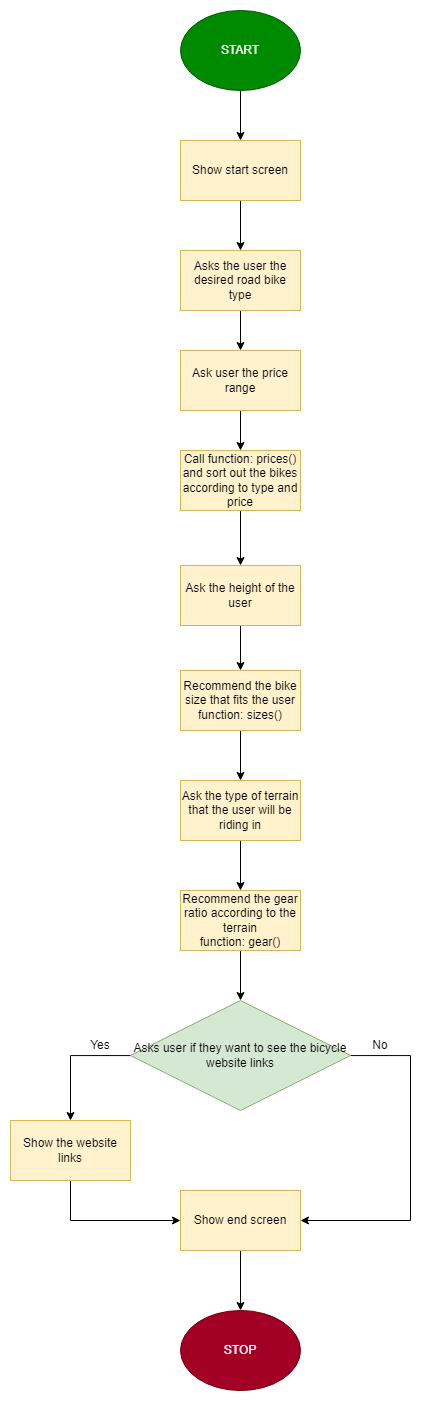

The diagram above was exported from draw.io. Its source (the exported page's mxGraphModel, read from the mxfile embedded in the PNG):
<mxGraphModel dx="1422" dy="1834" grid="1" gridSize="10" guides="1" tooltips="1" connect="1" arrows="1" fold="1" page="1" pageScale="1" pageWidth="827" pageHeight="1169" math="0" shadow="0">
  <root>
    <mxCell id="WIyWlLk6GJQsqaUBKTNV-0" />
    <mxCell id="WIyWlLk6GJQsqaUBKTNV-1" parent="WIyWlLk6GJQsqaUBKTNV-0" />
    <mxCell id="ofiF7C3JVDjbUlqeyhvE-13" style="edgeStyle=orthogonalEdgeStyle;rounded=0;orthogonalLoop=1;jettySize=auto;html=1;entryX=0.5;entryY=0;entryDx=0;entryDy=0;" edge="1" parent="WIyWlLk6GJQsqaUBKTNV-1" source="l9bDHNcMxdhzL1ffWXcU-0" target="ofiF7C3JVDjbUlqeyhvE-11">
      <mxGeometry relative="1" as="geometry" />
    </mxCell>
    <mxCell id="l9bDHNcMxdhzL1ffWXcU-0" value="START" style="ellipse;whiteSpace=wrap;html=1;fillColor=#008a00;fontColor=#ffffff;strokeColor=#005700;" parent="WIyWlLk6GJQsqaUBKTNV-1" vertex="1">
      <mxGeometry x="270" y="-30" width="120" height="80" as="geometry" />
    </mxCell>
    <mxCell id="l9bDHNcMxdhzL1ffWXcU-4" value="" style="edgeStyle=orthogonalEdgeStyle;rounded=0;orthogonalLoop=1;jettySize=auto;html=1;" parent="WIyWlLk6GJQsqaUBKTNV-1" source="l9bDHNcMxdhzL1ffWXcU-1" target="l9bDHNcMxdhzL1ffWXcU-2" edge="1">
      <mxGeometry relative="1" as="geometry" />
    </mxCell>
    <mxCell id="l9bDHNcMxdhzL1ffWXcU-1" value="Asks the user the desired road bike type" style="rounded=0;whiteSpace=wrap;html=1;fillColor=#fff2cc;strokeColor=#d6b656;" parent="WIyWlLk6GJQsqaUBKTNV-1" vertex="1">
      <mxGeometry x="270" y="210" width="120" height="60" as="geometry" />
    </mxCell>
    <mxCell id="l9bDHNcMxdhzL1ffWXcU-42" style="edgeStyle=orthogonalEdgeStyle;rounded=0;orthogonalLoop=1;jettySize=auto;html=1;entryX=0.5;entryY=0;entryDx=0;entryDy=0;entryPerimeter=0;" parent="WIyWlLk6GJQsqaUBKTNV-1" source="l9bDHNcMxdhzL1ffWXcU-2" edge="1">
      <mxGeometry relative="1" as="geometry">
        <mxPoint x="330" y="410" as="targetPoint" />
      </mxGeometry>
    </mxCell>
    <mxCell id="l9bDHNcMxdhzL1ffWXcU-2" value="Ask user the price range" style="rounded=0;whiteSpace=wrap;html=1;fillColor=#fff2cc;strokeColor=#d6b656;" parent="WIyWlLk6GJQsqaUBKTNV-1" vertex="1">
      <mxGeometry x="270" y="310" width="120" height="60" as="geometry" />
    </mxCell>
    <mxCell id="l9bDHNcMxdhzL1ffWXcU-31" style="edgeStyle=orthogonalEdgeStyle;rounded=0;orthogonalLoop=1;jettySize=auto;html=1;exitX=0.5;exitY=1;exitDx=0;exitDy=0;entryX=0.5;entryY=0;entryDx=0;entryDy=0;" parent="WIyWlLk6GJQsqaUBKTNV-1" source="ofiF7C3JVDjbUlqeyhvE-0" target="l9bDHNcMxdhzL1ffWXcU-29" edge="1">
      <mxGeometry relative="1" as="geometry">
        <mxPoint x="330" y="690" as="sourcePoint" />
        <mxPoint x="330" y="530" as="targetPoint" />
      </mxGeometry>
    </mxCell>
    <mxCell id="l9bDHNcMxdhzL1ffWXcU-37" style="edgeStyle=orthogonalEdgeStyle;rounded=0;orthogonalLoop=1;jettySize=auto;html=1;entryX=0.5;entryY=0;entryDx=0;entryDy=0;" parent="WIyWlLk6GJQsqaUBKTNV-1" source="l9bDHNcMxdhzL1ffWXcU-29" target="l9bDHNcMxdhzL1ffWXcU-36" edge="1">
      <mxGeometry relative="1" as="geometry" />
    </mxCell>
    <mxCell id="l9bDHNcMxdhzL1ffWXcU-29" value="Ask the height of the user" style="rounded = 0&#10;;whiteSpace=wrap;html=1;fillColor=#fff2cc;strokeColor=#d6b656;" parent="WIyWlLk6GJQsqaUBKTNV-1" vertex="1">
      <mxGeometry x="270" y="525" width="120" height="60" as="geometry" />
    </mxCell>
    <mxCell id="l9bDHNcMxdhzL1ffWXcU-39" style="edgeStyle=orthogonalEdgeStyle;rounded=0;orthogonalLoop=1;jettySize=auto;html=1;entryX=0.5;entryY=0;entryDx=0;entryDy=0;" parent="WIyWlLk6GJQsqaUBKTNV-1" source="l9bDHNcMxdhzL1ffWXcU-36" target="l9bDHNcMxdhzL1ffWXcU-38" edge="1">
      <mxGeometry relative="1" as="geometry" />
    </mxCell>
    <mxCell id="l9bDHNcMxdhzL1ffWXcU-36" value="Recommend the bike size that fits the user&lt;br&gt;function: sizes()" style="rounded=0;whiteSpace=wrap;html=1;fillColor=#fff2cc;strokeColor=#d6b656;" parent="WIyWlLk6GJQsqaUBKTNV-1" vertex="1">
      <mxGeometry x="270" y="630" width="120" height="60" as="geometry" />
    </mxCell>
    <mxCell id="l9bDHNcMxdhzL1ffWXcU-41" style="edgeStyle=orthogonalEdgeStyle;rounded=0;orthogonalLoop=1;jettySize=auto;html=1;entryX=0.5;entryY=0;entryDx=0;entryDy=0;" parent="WIyWlLk6GJQsqaUBKTNV-1" source="l9bDHNcMxdhzL1ffWXcU-38" target="l9bDHNcMxdhzL1ffWXcU-40" edge="1">
      <mxGeometry relative="1" as="geometry" />
    </mxCell>
    <mxCell id="l9bDHNcMxdhzL1ffWXcU-38" value="Ask the type of terrain that the user will be riding in" style="rounded = 0&#10;;whiteSpace=wrap;html=1;fillColor=#fff2cc;strokeColor=#d6b656;" parent="WIyWlLk6GJQsqaUBKTNV-1" vertex="1">
      <mxGeometry x="270" y="740" width="120" height="60" as="geometry" />
    </mxCell>
    <mxCell id="ofiF7C3JVDjbUlqeyhvE-2" style="edgeStyle=orthogonalEdgeStyle;rounded=0;orthogonalLoop=1;jettySize=auto;html=1;entryX=0.5;entryY=0;entryDx=0;entryDy=0;" edge="1" parent="WIyWlLk6GJQsqaUBKTNV-1" source="l9bDHNcMxdhzL1ffWXcU-40" target="ofiF7C3JVDjbUlqeyhvE-1">
      <mxGeometry relative="1" as="geometry" />
    </mxCell>
    <mxCell id="l9bDHNcMxdhzL1ffWXcU-40" value="Recommend the gear ratio according to the terrain&lt;br&gt;function: gear()" style="rounded=0;whiteSpace=wrap;html=1;fillColor=#fff2cc;strokeColor=#d6b656;" parent="WIyWlLk6GJQsqaUBKTNV-1" vertex="1">
      <mxGeometry x="270" y="850" width="120" height="60" as="geometry" />
    </mxCell>
    <mxCell id="l9bDHNcMxdhzL1ffWXcU-45" value="STOP" style="ellipse;whiteSpace=wrap;html=1;fillColor=#a20025;fontColor=#ffffff;strokeColor=#6F0000;" parent="WIyWlLk6GJQsqaUBKTNV-1" vertex="1">
      <mxGeometry x="270" y="1270" width="120" height="80" as="geometry" />
    </mxCell>
    <mxCell id="ofiF7C3JVDjbUlqeyhvE-0" value="Call function: prices() and sort out the bikes according to type and price" style="rounded=0;whiteSpace=wrap;html=1;fillColor=#fff2cc;strokeColor=#d6b656;" vertex="1" parent="WIyWlLk6GJQsqaUBKTNV-1">
      <mxGeometry x="270" y="410" width="120" height="60" as="geometry" />
    </mxCell>
    <mxCell id="ofiF7C3JVDjbUlqeyhvE-5" style="edgeStyle=orthogonalEdgeStyle;rounded=0;orthogonalLoop=1;jettySize=auto;html=1;entryX=0.5;entryY=0;entryDx=0;entryDy=0;" edge="1" parent="WIyWlLk6GJQsqaUBKTNV-1" source="ofiF7C3JVDjbUlqeyhvE-1" target="ofiF7C3JVDjbUlqeyhvE-3">
      <mxGeometry relative="1" as="geometry">
        <Array as="points">
          <mxPoint x="160" y="1015" />
        </Array>
      </mxGeometry>
    </mxCell>
    <mxCell id="ofiF7C3JVDjbUlqeyhvE-7" style="edgeStyle=orthogonalEdgeStyle;rounded=0;orthogonalLoop=1;jettySize=auto;html=1;entryX=1;entryY=0.5;entryDx=0;entryDy=0;" edge="1" parent="WIyWlLk6GJQsqaUBKTNV-1" source="ofiF7C3JVDjbUlqeyhvE-1" target="ofiF7C3JVDjbUlqeyhvE-4">
      <mxGeometry relative="1" as="geometry">
        <Array as="points">
          <mxPoint x="500" y="1015" />
          <mxPoint x="500" y="1180" />
        </Array>
      </mxGeometry>
    </mxCell>
    <mxCell id="ofiF7C3JVDjbUlqeyhvE-1" value="Asks user if they want to see the bicycle website links" style="rhombus;whiteSpace=wrap;html=1;fillColor=#d5e8d4;strokeColor=#82b366;" vertex="1" parent="WIyWlLk6GJQsqaUBKTNV-1">
      <mxGeometry x="220" y="960" width="220" height="110" as="geometry" />
    </mxCell>
    <mxCell id="ofiF7C3JVDjbUlqeyhvE-9" style="edgeStyle=orthogonalEdgeStyle;rounded=0;orthogonalLoop=1;jettySize=auto;html=1;entryX=0;entryY=0.5;entryDx=0;entryDy=0;" edge="1" parent="WIyWlLk6GJQsqaUBKTNV-1" source="ofiF7C3JVDjbUlqeyhvE-3" target="ofiF7C3JVDjbUlqeyhvE-4">
      <mxGeometry relative="1" as="geometry">
        <Array as="points">
          <mxPoint x="160" y="1180" />
        </Array>
      </mxGeometry>
    </mxCell>
    <mxCell id="ofiF7C3JVDjbUlqeyhvE-3" value="Show the website links" style="rounded=0;whiteSpace=wrap;html=1;fillColor=#fff2cc;strokeColor=#d6b656;" vertex="1" parent="WIyWlLk6GJQsqaUBKTNV-1">
      <mxGeometry x="100" y="1080" width="120" height="60" as="geometry" />
    </mxCell>
    <mxCell id="ofiF7C3JVDjbUlqeyhvE-10" style="edgeStyle=orthogonalEdgeStyle;rounded=0;orthogonalLoop=1;jettySize=auto;html=1;entryX=0.5;entryY=0;entryDx=0;entryDy=0;" edge="1" parent="WIyWlLk6GJQsqaUBKTNV-1" source="ofiF7C3JVDjbUlqeyhvE-4" target="l9bDHNcMxdhzL1ffWXcU-45">
      <mxGeometry relative="1" as="geometry" />
    </mxCell>
    <mxCell id="ofiF7C3JVDjbUlqeyhvE-4" value="Show end screen" style="rounded=0;whiteSpace=wrap;html=1;fillColor=#fff2cc;strokeColor=#d6b656;" vertex="1" parent="WIyWlLk6GJQsqaUBKTNV-1">
      <mxGeometry x="270" y="1150" width="120" height="60" as="geometry" />
    </mxCell>
    <mxCell id="ofiF7C3JVDjbUlqeyhvE-6" value="Yes" style="text;html=1;strokeColor=none;fillColor=none;align=center;verticalAlign=middle;whiteSpace=wrap;rounded=0;" vertex="1" parent="WIyWlLk6GJQsqaUBKTNV-1">
      <mxGeometry x="160" y="990" width="60" height="30" as="geometry" />
    </mxCell>
    <mxCell id="ofiF7C3JVDjbUlqeyhvE-8" value="No" style="text;html=1;strokeColor=none;fillColor=none;align=center;verticalAlign=middle;whiteSpace=wrap;rounded=0;" vertex="1" parent="WIyWlLk6GJQsqaUBKTNV-1">
      <mxGeometry x="440" y="990" width="60" height="30" as="geometry" />
    </mxCell>
    <mxCell id="ofiF7C3JVDjbUlqeyhvE-12" style="edgeStyle=orthogonalEdgeStyle;rounded=0;orthogonalLoop=1;jettySize=auto;html=1;entryX=0.5;entryY=0;entryDx=0;entryDy=0;" edge="1" parent="WIyWlLk6GJQsqaUBKTNV-1" source="ofiF7C3JVDjbUlqeyhvE-11" target="l9bDHNcMxdhzL1ffWXcU-1">
      <mxGeometry relative="1" as="geometry" />
    </mxCell>
    <mxCell id="ofiF7C3JVDjbUlqeyhvE-11" value="Show start screen" style="rounded=0;whiteSpace=wrap;html=1;fillColor=#fff2cc;strokeColor=#d6b656;" vertex="1" parent="WIyWlLk6GJQsqaUBKTNV-1">
      <mxGeometry x="270" y="100" width="120" height="60" as="geometry" />
    </mxCell>
  </root>
</mxGraphModel>